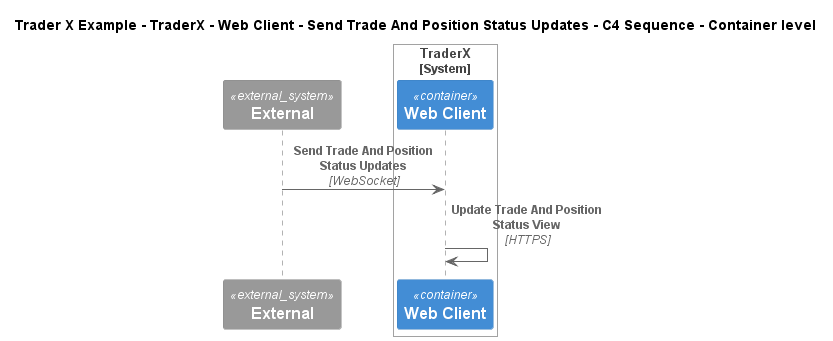

The diagram above was rendered by PlantUML. Its source (embedded in the PNG):
@startuml
!include ..\..\..\..\..\..\..\.c4s\C4_Sequence.puml
SHOW_FOOT_BOXES()

title Trader X Example - TraderX - Web Client - Send Trade And Position Status Updates - C4 Sequence - Container level

System_Ext(C4InterFlow.SoftwareSystems.ExternalSystem, "External", "")

System_Boundary(TraderXExample.SoftwareSystems.TraderX, "TraderX")
    Container(TraderXExample.SoftwareSystems.TraderX.Containers.WebClient, "Web Client", "", "Browser based web interface for TraderX")
Boundary_End()

Rel(C4InterFlow.SoftwareSystems.ExternalSystem, TraderXExample.SoftwareSystems.TraderX.Containers.WebClient, "Send Trade And Position Status Updates", "WebSocket")
Rel(TraderXExample.SoftwareSystems.TraderX.Containers.WebClient, TraderXExample.SoftwareSystems.TraderX.Containers.WebClient, "Update Trade And Position Status View", "HTTPS")


@enduml